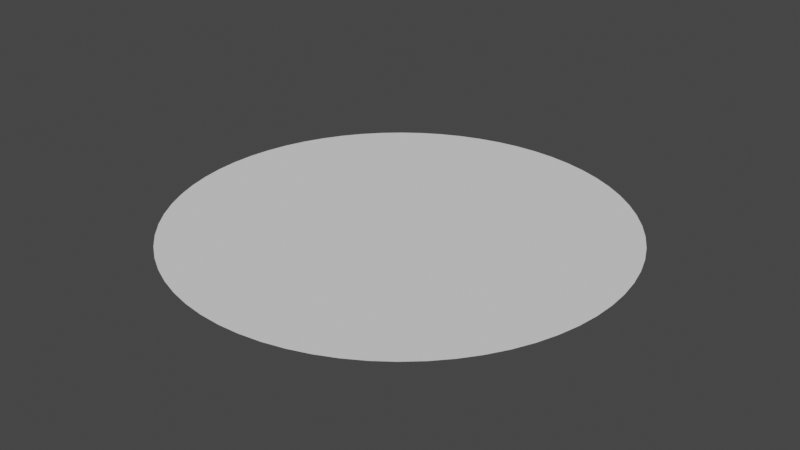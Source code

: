 # Source: Ground_round.blend  (saved by Blender 2.93.21; exported with 4.5.12 LTS)
import bpy
from mathutils import Matrix  # noqa: F401  (used for matrix-valued properties, if any)

bpy.ops.wm.read_factory_settings(use_empty=True)
scene = bpy.context.scene
scene.name = 'Scene'

# ---- collections
col_collection = bpy.data.collections.new('Collection'); scene.collection.children.link(col_collection)

# ---- world
world_world = bpy.data.worlds.new('World'); scene.world = world_world
world_world.use_nodes = True; world_world.node_tree.nodes.clear()
_N = world_world.node_tree.nodes; _L = world_world.node_tree.links
n0 = _N.new('ShaderNodeOutputWorld'); n0.name = 'World Output'; n0.location = (300, 300)
n1 = _N.new('ShaderNodeBackground'); n1.name = 'Background'; n1.location = (10, 300)
n1.inputs[0].default_value = (0.05088, 0.05088, 0.05088, 1.0)
_L.new(n1.outputs[0], n0.inputs[0])
n0.is_active_output = True
world_world.color = (0.05088, 0.05088, 0.05088)
world_world.use_sun_shadow = False
world_world.sun_shadow_jitter_overblur = 0.0

# ---- meshes
me_cylinder = bpy.data.meshes.new('Cylinder')
me_cylinder.from_pydata([(0.0, 1.0, 0.000865), (0.09802, 0.9952, 0.000865), (0.1951, 0.9808, 0.000865), (0.2903, 0.9569, 0.000865), (0.3827, 0.9239, 0.000865), (0.4714, 0.8819, 0.000865), (0.5556, 0.8315, 0.000865), (0.6344, 0.773, 0.000865), (0.7071, 0.7071, 0.000865), (0.773, 0.6344, 0.000865), (0.8315, 0.5556, 0.000865), (0.8819, 0.4714, 0.000865), (0.9239, 0.3827, 0.000865), (0.9569, 0.2903, 0.000865), (0.9808, 0.1951, 0.000865), (0.9952, 0.09802, 0.000865), (1.0, -4.371e-08, 0.000865), (0.9952, -0.09802, 0.000865), (0.9808, -0.1951, 0.000865), (0.9569, -0.2903, 0.000865), (0.9239, -0.3827, 0.000865), (0.8819, -0.4714, 0.000865), (0.8315, -0.5556, 0.000865), (0.773, -0.6344, 0.000865), (0.7071, -0.7071, 0.000865), (0.6344, -0.773, 0.000865), (0.5556, -0.8315, 0.000865), (0.4714, -0.8819, 0.000865), (0.3827, -0.9239, 0.000865), (0.2903, -0.9569, 0.000865), (0.1951, -0.9808, 0.000865), (0.09802, -0.9952, 0.000865), (-8.742e-08, -1.0, 0.000865), (-0.09802, -0.9952, 0.000865), (-0.1951, -0.9808, 0.000865), (-0.2903, -0.9569, 0.000865), (-0.3827, -0.9239, 0.000865), (-0.4714, -0.8819, 0.000865), (-0.5556, -0.8315, 0.000865), (-0.6344, -0.773, 0.000865), (-0.7071, -0.7071, 0.000865), (-0.773, -0.6344, 0.000865), (-0.8315, -0.5556, 0.000865), (-0.8819, -0.4714, 0.000865), (-0.9239, -0.3827, 0.000865), (-0.9569, -0.2903, 0.000865), (-0.9808, -0.1951, 0.000865), (-0.9952, -0.09802, 0.000865), (-1.0, 1.192e-08, 0.000865), (-0.9952, 0.09802, 0.000865), (-0.9808, 0.1951, 0.000865), (-0.9569, 0.2903, 0.000865), (-0.9239, 0.3827, 0.000865), (-0.8819, 0.4714, 0.000865), (-0.8315, 0.5556, 0.000865), (-0.773, 0.6344, 0.000865), (-0.7071, 0.7071, 0.000865), (-0.6344, 0.773, 0.000865), (-0.5556, 0.8315, 0.000865), (-0.4714, 0.8819, 0.000865), (-0.3827, 0.9239, 0.000865), (-0.2903, 0.9569, 0.000865), (-0.1951, 0.9808, 0.000865), (-0.09802, 0.9952, 0.000865)], [], [(1, 0, 63, 62, 61, 60, 59, 58, 57, 56, 55, 54, 53, 52, 51, 50, 49, 48, 47, 46, 45, 44, 43, 42, 41, 40, 39, 38, 37, 36, 35, 34, 33, 32, 31, 30, 29, 28, 27, 26, 25, 24, 23, 22, 21, 20, 19, 18, 17, 16, 15, 14, 13, 12, 11, 10, 9, 8, 7, 6, 5, 4, 3, 2)])
_uv = me_cylinder.uv_layers.new(name='UVMap')
_uv.uv.foreach_set('vector', [0.2735, 0.4888, 0.25, 0.49, 0.2265, 0.4888, 0.2032, 0.4854, 0.1803, 0.4797, 0.1582, 0.4717, 0.1369, 0.4617, 0.1167, 0.4496, 0.09775, 0.4355, 0.08029, 0.4197, 0.06448, 0.4023, 0.05045, 0.3833, 0.03834, 0.3631, 0.02827, 0.3418, 0.02033, 0.3197, 0.01461, 0.2968, 0.01116, 0.2735, 0.01, 0.25, 0.01116, 0.2265, 0.01461, 0.2032, 0.02033, 0.1803, 0.02827, 0.1582, 0.03834, 0.1369, 0.05045, 0.1167, 0.06448, 0.09775, 0.08029, 0.08029, 0.09775, 0.06448, 0.1167, 0.05045, 0.1369, 0.03834, 0.1582, 0.02827, 0.1803, 0.02033, 0.2032, 0.01461, 0.2265, 0.01116, 0.25, 0.01, 0.2735, 0.01116, 0.2968, 0.01461, 0.3197, 0.02033, 0.3418, 0.02827, 0.3631, 0.03834, 0.3833, 0.05045, 0.4023, 0.06448, 0.4197, 0.08029, 0.4355, 0.09775, 0.4496, 0.1167, 0.4617, 0.1369, 0.4717, 0.1582, 0.4797, 0.1803, 0.4854, 0.2032, 0.4888, 0.2265, 0.49, 0.25, 0.4888, 0.2735, 0.4854, 0.2968, 0.4797, 0.3197, 0.4717, 0.3418, 0.4617, 0.3631, 0.4496, 0.3833, 0.4355, 0.4023, 0.4197, 0.4197, 0.4023, 0.4355, 0.3833, 0.4496, 0.3631, 0.4617, 0.3418, 0.4717, 0.3197, 0.4797, 0.2968, 0.4854])
me_cylinder.use_remesh_fix_poles = True
me_cylinder.use_remesh_preserve_attributes = False
me_cylinder.update()

# ---- objects
ob_cylinder = bpy.data.objects.new('Cylinder', me_cylinder)

# ---- transforms, parenting, visibility, modifiers, constraints
ob_cylinder.location = (0.0, 0.0, 0.0)

# ---- collection membership
col_collection.objects.link(ob_cylinder)

# ---- scene / render settings (as saved in the file)
scene.frame_start = 1; scene.frame_end = 250; scene.frame_set(1)
scene.render.engine = 'BLENDER_EEVEE_NEXT'
scene.cycles.use_denoising = False
scene.cycles.samples = 128
scene.cycles.sampling_pattern = 'TABULATED_SOBOL'
scene.cycles.use_adaptive_sampling = False
scene.cycles.use_light_tree = False
scene.view_settings.view_transform = 'Filmic'
bpy.context.view_layer.update()

# ---- added for rendering (the .blend has no active camera and no usable light): camera, sun
cam_auto = bpy.data.cameras.new('AutoCamera')
cam_auto.lens = 50.0
cam_auto.sensor_width = 36.0
cam_auto.clip_end = 1000.0
ob_auto_camera = bpy.data.objects.new('AutoCamera', cam_auto)
scene.collection.objects.link(ob_auto_camera)
ob_auto_camera.location = (2.61693, -3.14032, 2.09441)
ob_auto_camera.rotation_euler = (1.09748, -7.21219e-08, 0.694738)
scene.camera = ob_auto_camera
light_auto_sun = bpy.data.lights.new('AutoSun', 'SUN')
light_auto_sun.energy = 3.0
light_auto_sun.angle = 0.0523599
ob_auto_sun = bpy.data.objects.new('AutoSun', light_auto_sun)
scene.collection.objects.link(ob_auto_sun)
ob_auto_sun.rotation_euler = (0.872665, 0.174533, 0.523599)
bpy.context.view_layer.update()
